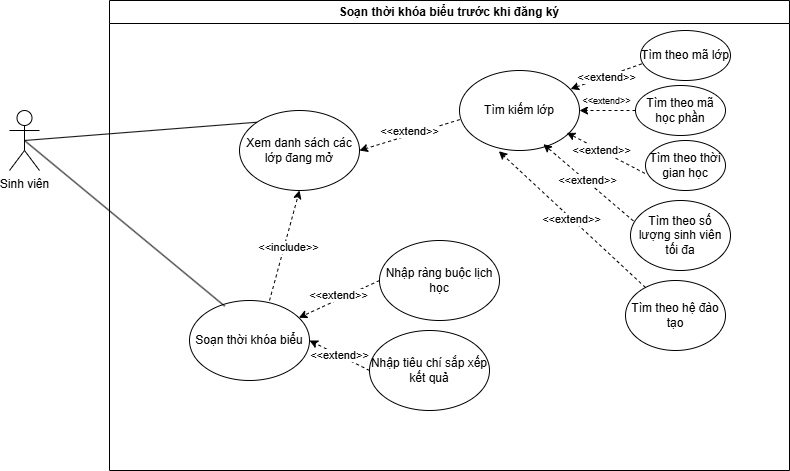

The diagram above was exported from draw.io. Its source (the exported page's mxGraphModel, read from the mxfile embedded in the PNG):
<mxGraphModel dx="970" dy="496" grid="1" gridSize="10" guides="1" tooltips="1" connect="1" arrows="1" fold="1" page="1" pageScale="1" pageWidth="827" pageHeight="1169" math="0" shadow="0">
  <root>
    <mxCell id="0" />
    <mxCell id="1" parent="0" />
    <mxCell id="J_H8obWjV6-zp0DBJmrp-1" value="Sinh viên" style="shape=umlActor;verticalLabelPosition=bottom;verticalAlign=top;html=1;outlineConnect=0;" parent="1" vertex="1">
      <mxGeometry x="100" y="110" width="30" height="60" as="geometry" />
    </mxCell>
    <mxCell id="J_H8obWjV6-zp0DBJmrp-2" value="Soạn thời khóa biểu trước khi đăng ký" style="swimlane;whiteSpace=wrap;html=1;" parent="1" vertex="1">
      <mxGeometry x="200" width="680" height="470" as="geometry" />
    </mxCell>
    <mxCell id="J_H8obWjV6-zp0DBJmrp-6" value="Xem danh sách các lớp đang mở" style="ellipse;whiteSpace=wrap;html=1;" parent="J_H8obWjV6-zp0DBJmrp-2" vertex="1">
      <mxGeometry x="130" y="110" width="120" height="80" as="geometry" />
    </mxCell>
    <mxCell id="J_H8obWjV6-zp0DBJmrp-11" value="Soạn thời khóa biểu" style="ellipse;whiteSpace=wrap;html=1;" parent="J_H8obWjV6-zp0DBJmrp-2" vertex="1">
      <mxGeometry x="80" y="300" width="120" height="80" as="geometry" />
    </mxCell>
    <mxCell id="J_H8obWjV6-zp0DBJmrp-25" value="" style="endArrow=classic;html=1;rounded=0;exitX=0.002;exitY=0.614;exitDx=0;exitDy=0;entryX=1;entryY=0.5;entryDx=0;entryDy=0;exitPerimeter=0;dashed=1;" parent="J_H8obWjV6-zp0DBJmrp-2" source="FcA1F6cO2XM_XLESlOY8-35" target="J_H8obWjV6-zp0DBJmrp-6" edge="1">
      <mxGeometry width="50" height="50" relative="1" as="geometry">
        <mxPoint x="336.3599999999999" y="122.79999999999995" as="sourcePoint" />
        <mxPoint x="390" y="280" as="targetPoint" />
      </mxGeometry>
    </mxCell>
    <mxCell id="FcA1F6cO2XM_XLESlOY8-10" value="&amp;lt;&amp;lt;extend&amp;gt;&amp;gt;" style="edgeLabel;html=1;align=center;verticalAlign=middle;resizable=0;points=[];" parent="J_H8obWjV6-zp0DBJmrp-25" vertex="1" connectable="0">
      <mxGeometry x="-0.0027" y="-4" relative="1" as="geometry">
        <mxPoint as="offset" />
      </mxGeometry>
    </mxCell>
    <mxCell id="FcA1F6cO2XM_XLESlOY8-15" value="" style="endArrow=classic;html=1;rounded=0;exitX=0.667;exitY=0;exitDx=0;exitDy=0;entryX=0.5;entryY=1;entryDx=0;entryDy=0;exitPerimeter=0;dashed=1;" parent="J_H8obWjV6-zp0DBJmrp-2" source="J_H8obWjV6-zp0DBJmrp-11" target="J_H8obWjV6-zp0DBJmrp-6" edge="1">
      <mxGeometry width="50" height="50" relative="1" as="geometry">
        <mxPoint x="376" y="100" as="sourcePoint" />
        <mxPoint x="300" y="167" as="targetPoint" />
      </mxGeometry>
    </mxCell>
    <mxCell id="FcA1F6cO2XM_XLESlOY8-16" value="&amp;lt;&amp;lt;include&amp;gt;&amp;gt;" style="edgeLabel;html=1;align=center;verticalAlign=middle;resizable=0;points=[];" parent="FcA1F6cO2XM_XLESlOY8-15" vertex="1" connectable="0">
      <mxGeometry x="-0.0027" y="-4" relative="1" as="geometry">
        <mxPoint as="offset" />
      </mxGeometry>
    </mxCell>
    <mxCell id="FcA1F6cO2XM_XLESlOY8-17" value="Nhập ràng buộc lịch học" style="ellipse;whiteSpace=wrap;html=1;" parent="J_H8obWjV6-zp0DBJmrp-2" vertex="1">
      <mxGeometry x="270" y="240" width="120" height="80" as="geometry" />
    </mxCell>
    <mxCell id="FcA1F6cO2XM_XLESlOY8-18" value="Nhập tiêu chí sắp xếp kết quả" style="ellipse;whiteSpace=wrap;html=1;" parent="J_H8obWjV6-zp0DBJmrp-2" vertex="1">
      <mxGeometry x="260" y="330" width="120" height="80" as="geometry" />
    </mxCell>
    <mxCell id="FcA1F6cO2XM_XLESlOY8-35" value="Tìm kiếm lớp" style="ellipse;whiteSpace=wrap;html=1;" parent="J_H8obWjV6-zp0DBJmrp-2" vertex="1">
      <mxGeometry x="350" y="70" width="120" height="80" as="geometry" />
    </mxCell>
    <mxCell id="FcA1F6cO2XM_XLESlOY8-36" value="Tìm theo mã lớp" style="ellipse;whiteSpace=wrap;html=1;" parent="J_H8obWjV6-zp0DBJmrp-2" vertex="1">
      <mxGeometry x="531" y="30" width="90" height="50" as="geometry" />
    </mxCell>
    <mxCell id="FcA1F6cO2XM_XLESlOY8-37" value="Tìm theo mã học phần" style="ellipse;whiteSpace=wrap;html=1;" parent="J_H8obWjV6-zp0DBJmrp-2" vertex="1">
      <mxGeometry x="526" y="85" width="90" height="50" as="geometry" />
    </mxCell>
    <mxCell id="FcA1F6cO2XM_XLESlOY8-38" value="Tìm theo thời gian học" style="ellipse;whiteSpace=wrap;html=1;" parent="J_H8obWjV6-zp0DBJmrp-2" vertex="1">
      <mxGeometry x="536" y="140" width="80" height="50" as="geometry" />
    </mxCell>
    <mxCell id="FcA1F6cO2XM_XLESlOY8-39" value="Tìm theo số lượng sinh viên tối đa" style="ellipse;whiteSpace=wrap;html=1;" parent="J_H8obWjV6-zp0DBJmrp-2" vertex="1">
      <mxGeometry x="521" y="200" width="100" height="70" as="geometry" />
    </mxCell>
    <mxCell id="FcA1F6cO2XM_XLESlOY8-40" value="Tìm theo hệ đào tạo" style="ellipse;whiteSpace=wrap;html=1;" parent="J_H8obWjV6-zp0DBJmrp-2" vertex="1">
      <mxGeometry x="516" y="280" width="100" height="70" as="geometry" />
    </mxCell>
    <mxCell id="FcA1F6cO2XM_XLESlOY8-41" value="" style="endArrow=classic;html=1;rounded=0;exitX=0.013;exitY=0.668;exitDx=0;exitDy=0;entryX=0.926;entryY=0.231;entryDx=0;entryDy=0;exitPerimeter=0;dashed=1;entryPerimeter=0;" parent="J_H8obWjV6-zp0DBJmrp-2" source="FcA1F6cO2XM_XLESlOY8-36" target="FcA1F6cO2XM_XLESlOY8-35" edge="1">
      <mxGeometry width="50" height="50" relative="1" as="geometry">
        <mxPoint x="396" y="163" as="sourcePoint" />
        <mxPoint x="316" y="150" as="targetPoint" />
      </mxGeometry>
    </mxCell>
    <mxCell id="FcA1F6cO2XM_XLESlOY8-42" value="&amp;lt;&amp;lt;extend&amp;gt;&amp;gt;" style="edgeLabel;html=1;align=center;verticalAlign=middle;resizable=0;points=[];" parent="FcA1F6cO2XM_XLESlOY8-41" vertex="1" connectable="0">
      <mxGeometry x="-0.0034" relative="1" as="geometry">
        <mxPoint as="offset" />
      </mxGeometry>
    </mxCell>
    <mxCell id="FcA1F6cO2XM_XLESlOY8-43" value="" style="endArrow=classic;html=1;rounded=0;entryX=1;entryY=0.5;entryDx=0;entryDy=0;dashed=1;" parent="J_H8obWjV6-zp0DBJmrp-2" source="FcA1F6cO2XM_XLESlOY8-37" target="FcA1F6cO2XM_XLESlOY8-35" edge="1">
      <mxGeometry width="50" height="50" relative="1" as="geometry">
        <mxPoint x="386" y="153" as="sourcePoint" />
        <mxPoint x="306" y="140" as="targetPoint" />
      </mxGeometry>
    </mxCell>
    <mxCell id="FcA1F6cO2XM_XLESlOY8-44" value="&lt;font style=&quot;font-size: 9px;&quot;&gt;&amp;lt;&amp;lt;extend&amp;gt;&amp;gt;&lt;/font&gt;" style="edgeLabel;html=1;align=center;verticalAlign=middle;resizable=0;points=[];" parent="FcA1F6cO2XM_XLESlOY8-43" vertex="1" connectable="0">
      <mxGeometry x="0.0575" y="-3" relative="1" as="geometry">
        <mxPoint y="-8" as="offset" />
      </mxGeometry>
    </mxCell>
    <mxCell id="FcA1F6cO2XM_XLESlOY8-45" value="" style="endArrow=classic;html=1;rounded=0;exitX=-0.007;exitY=0.658;exitDx=0;exitDy=0;entryX=0.895;entryY=0.778;entryDx=0;entryDy=0;exitPerimeter=0;dashed=1;entryPerimeter=0;" parent="J_H8obWjV6-zp0DBJmrp-2" source="FcA1F6cO2XM_XLESlOY8-38" target="FcA1F6cO2XM_XLESlOY8-35" edge="1">
      <mxGeometry width="50" height="50" relative="1" as="geometry">
        <mxPoint x="376" y="143" as="sourcePoint" />
        <mxPoint x="296" y="130" as="targetPoint" />
      </mxGeometry>
    </mxCell>
    <mxCell id="FcA1F6cO2XM_XLESlOY8-46" value="&amp;lt;&amp;lt;extend&amp;gt;&amp;gt;" style="edgeLabel;html=1;align=center;verticalAlign=middle;resizable=0;points=[];" parent="FcA1F6cO2XM_XLESlOY8-45" vertex="1" connectable="0">
      <mxGeometry x="0.139" relative="1" as="geometry">
        <mxPoint as="offset" />
      </mxGeometry>
    </mxCell>
    <mxCell id="FcA1F6cO2XM_XLESlOY8-47" value="" style="endArrow=classic;html=1;rounded=0;exitX=0.03;exitY=0.293;exitDx=0;exitDy=0;entryX=0.699;entryY=0.921;entryDx=0;entryDy=0;exitPerimeter=0;dashed=1;entryPerimeter=0;" parent="J_H8obWjV6-zp0DBJmrp-2" source="FcA1F6cO2XM_XLESlOY8-39" target="FcA1F6cO2XM_XLESlOY8-35" edge="1">
      <mxGeometry width="50" height="50" relative="1" as="geometry">
        <mxPoint x="366" y="133" as="sourcePoint" />
        <mxPoint x="286" y="120" as="targetPoint" />
      </mxGeometry>
    </mxCell>
    <mxCell id="FcA1F6cO2XM_XLESlOY8-48" value="&amp;lt;&amp;lt;extend&amp;gt;&amp;gt;" style="edgeLabel;html=1;align=center;verticalAlign=middle;resizable=0;points=[];" parent="FcA1F6cO2XM_XLESlOY8-47" vertex="1" connectable="0">
      <mxGeometry x="0.0503" y="-1" relative="1" as="geometry">
        <mxPoint as="offset" />
      </mxGeometry>
    </mxCell>
    <mxCell id="FcA1F6cO2XM_XLESlOY8-49" value="" style="endArrow=classic;html=1;rounded=0;entryX=0.328;entryY=1.009;entryDx=0;entryDy=0;dashed=1;entryPerimeter=0;" parent="J_H8obWjV6-zp0DBJmrp-2" source="FcA1F6cO2XM_XLESlOY8-40" target="FcA1F6cO2XM_XLESlOY8-35" edge="1">
      <mxGeometry width="50" height="50" relative="1" as="geometry">
        <mxPoint x="406" y="173" as="sourcePoint" />
        <mxPoint x="326" y="160" as="targetPoint" />
      </mxGeometry>
    </mxCell>
    <mxCell id="FcA1F6cO2XM_XLESlOY8-50" value="&amp;lt;&amp;lt;extend&amp;gt;&amp;gt;" style="edgeLabel;html=1;align=center;verticalAlign=middle;resizable=0;points=[];" parent="FcA1F6cO2XM_XLESlOY8-49" vertex="1" connectable="0">
      <mxGeometry x="0.0048" relative="1" as="geometry">
        <mxPoint as="offset" />
      </mxGeometry>
    </mxCell>
    <mxCell id="FcA1F6cO2XM_XLESlOY8-51" value="" style="endArrow=classic;html=1;rounded=0;dashed=1;" parent="J_H8obWjV6-zp0DBJmrp-2" target="J_H8obWjV6-zp0DBJmrp-11" edge="1">
      <mxGeometry width="50" height="50" relative="1" as="geometry">
        <mxPoint x="270" y="280" as="sourcePoint" />
        <mxPoint x="170" y="311" as="targetPoint" />
      </mxGeometry>
    </mxCell>
    <mxCell id="FcA1F6cO2XM_XLESlOY8-52" value="&amp;lt;&amp;lt;extend&amp;gt;&amp;gt;" style="edgeLabel;html=1;align=center;verticalAlign=middle;resizable=0;points=[];" parent="FcA1F6cO2XM_XLESlOY8-51" vertex="1" connectable="0">
      <mxGeometry x="-0.0027" y="-4" relative="1" as="geometry">
        <mxPoint as="offset" />
      </mxGeometry>
    </mxCell>
    <mxCell id="FcA1F6cO2XM_XLESlOY8-53" value="" style="endArrow=classic;html=1;rounded=0;entryX=1;entryY=0.5;entryDx=0;entryDy=0;dashed=1;exitX=0;exitY=0.5;exitDx=0;exitDy=0;" parent="J_H8obWjV6-zp0DBJmrp-2" source="FcA1F6cO2XM_XLESlOY8-18" target="J_H8obWjV6-zp0DBJmrp-11" edge="1">
      <mxGeometry width="50" height="50" relative="1" as="geometry">
        <mxPoint x="327" y="486" as="sourcePoint" />
        <mxPoint x="180" y="350" as="targetPoint" />
      </mxGeometry>
    </mxCell>
    <mxCell id="FcA1F6cO2XM_XLESlOY8-54" value="&amp;lt;&amp;lt;extend&amp;gt;&amp;gt;" style="edgeLabel;html=1;align=center;verticalAlign=middle;resizable=0;points=[];" parent="FcA1F6cO2XM_XLESlOY8-53" vertex="1" connectable="0">
      <mxGeometry x="0.0048" relative="1" as="geometry">
        <mxPoint as="offset" />
      </mxGeometry>
    </mxCell>
    <mxCell id="J_H8obWjV6-zp0DBJmrp-49" value="" style="endArrow=none;html=1;rounded=0;entryX=0.294;entryY=0.071;entryDx=0;entryDy=0;entryPerimeter=0;exitX=0.5;exitY=0.5;exitDx=0;exitDy=0;exitPerimeter=0;" parent="1" source="J_H8obWjV6-zp0DBJmrp-1" target="J_H8obWjV6-zp0DBJmrp-11" edge="1">
      <mxGeometry width="50" height="50" relative="1" as="geometry">
        <mxPoint x="130" y="160" as="sourcePoint" />
        <mxPoint x="710" y="220" as="targetPoint" />
      </mxGeometry>
    </mxCell>
    <mxCell id="J_H8obWjV6-zp0DBJmrp-50" value="" style="endArrow=none;html=1;rounded=0;exitX=0.5;exitY=0.5;exitDx=0;exitDy=0;exitPerimeter=0;entryX=0;entryY=0;entryDx=0;entryDy=0;" parent="1" source="J_H8obWjV6-zp0DBJmrp-1" target="J_H8obWjV6-zp0DBJmrp-6" edge="1">
      <mxGeometry width="50" height="50" relative="1" as="geometry">
        <mxPoint x="660" y="270" as="sourcePoint" />
        <mxPoint x="710" y="220" as="targetPoint" />
      </mxGeometry>
    </mxCell>
  </root>
</mxGraphModel>